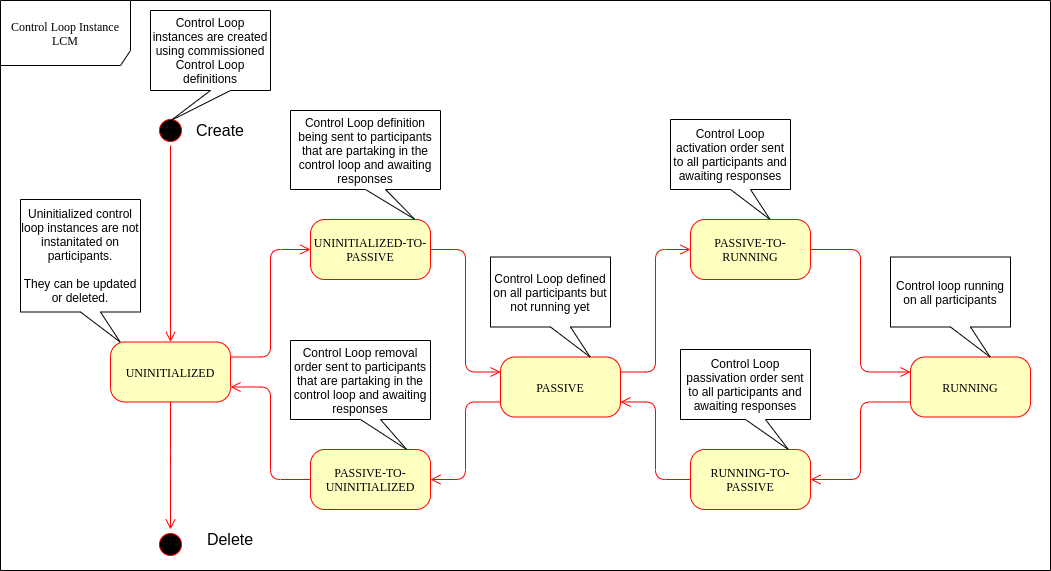

The diagram above was exported from draw.io. Its source (the exported page's mxGraphModel, read from the mxfile embedded in the PNG):
<mxGraphModel dx="1422" dy="682" grid="1" gridSize="10" guides="1" tooltips="1" connect="1" arrows="1" fold="1" page="1" pageScale="1" pageWidth="1169" pageHeight="827" background="#ffffff" math="0" shadow="0">
  <root>
    <mxCell id="0" />
    <mxCell id="1" parent="0" />
    <mxCell id="2a3bc250acf0617d-8" value="Control Loop Instance LCM" style="shape=umlFrame;whiteSpace=wrap;html=1;rounded=1;shadow=0;comic=0;labelBackgroundColor=none;strokeWidth=1;fontFamily=Verdana;fontSize=12;align=center;width=130;height=65;" parent="1" vertex="1">
      <mxGeometry x="30" y="30" width="1050" height="570" as="geometry" />
    </mxCell>
    <mxCell id="382b91b5511bd0f7-1" value="" style="ellipse;html=1;shape=startState;fillColor=#000000;strokeColor=#ff0000;rounded=1;shadow=0;comic=0;labelBackgroundColor=none;fontFamily=Verdana;fontSize=12;fontColor=#000000;align=center;direction=south;" parent="1" vertex="1">
      <mxGeometry x="185" y="145" width="30" height="30" as="geometry" />
    </mxCell>
    <mxCell id="382b91b5511bd0f7-6" value="UNINITIALIZED" style="rounded=1;whiteSpace=wrap;html=1;arcSize=24;fillColor=#ffffc0;strokeColor=#ff0000;shadow=0;comic=0;labelBackgroundColor=none;fontFamily=Verdana;fontSize=12;fontColor=#000000;align=center;" parent="1" vertex="1">
      <mxGeometry x="140" y="371.5" width="120" height="60" as="geometry" />
    </mxCell>
    <mxCell id="3cde6dad864a17aa-3" style="edgeStyle=orthogonalEdgeStyle;html=1;exitX=1;exitY=0.5;entryX=0;entryY=0.25;labelBackgroundColor=none;endArrow=open;endSize=8;strokeColor=#ff0000;fontFamily=Verdana;fontSize=12;align=left;exitDx=0;exitDy=0;entryDx=0;entryDy=0;" parent="1" source="382b91b5511bd0f7-7" target="382b91b5511bd0f7-9" edge="1">
      <mxGeometry relative="1" as="geometry" />
    </mxCell>
    <mxCell id="382b91b5511bd0f7-7" value="UNINITIALIZED-TO-PASSIVE" style="rounded=1;whiteSpace=wrap;html=1;arcSize=24;fillColor=#ffffc0;strokeColor=#ff0000;shadow=0;comic=0;labelBackgroundColor=none;fontFamily=Verdana;fontSize=12;fontColor=#000000;align=center;" parent="1" vertex="1">
      <mxGeometry x="340" y="249" width="120" height="60" as="geometry" />
    </mxCell>
    <mxCell id="3cde6dad864a17aa-13" style="edgeStyle=elbowEdgeStyle;html=1;exitX=0;exitY=0.5;entryX=1;entryY=0.75;labelBackgroundColor=none;endArrow=open;endSize=8;strokeColor=#ff0000;fontFamily=Verdana;fontSize=12;align=left;exitDx=0;exitDy=0;entryDx=0;entryDy=0;" parent="1" source="jL9Ol1EoB9_S6sJgouI7-3" target="382b91b5511bd0f7-6" edge="1">
      <mxGeometry relative="1" as="geometry">
        <mxPoint x="540" y="484" as="targetPoint" />
      </mxGeometry>
    </mxCell>
    <mxCell id="382b91b5511bd0f7-9" value="PASSIVE" style="rounded=1;whiteSpace=wrap;html=1;arcSize=24;fillColor=#ffffc0;strokeColor=#ff0000;shadow=0;comic=0;labelBackgroundColor=none;fontFamily=Verdana;fontSize=12;fontColor=#000000;align=center;" parent="1" vertex="1">
      <mxGeometry x="530" y="386.5" width="120" height="60" as="geometry" />
    </mxCell>
    <mxCell id="3cde6dad864a17aa-5" style="edgeStyle=elbowEdgeStyle;html=1;labelBackgroundColor=none;endArrow=open;endSize=8;strokeColor=#ff0000;fontFamily=Verdana;fontSize=12;align=left;entryX=0;entryY=0.5;entryDx=0;entryDy=0;exitX=1;exitY=0.25;exitDx=0;exitDy=0;" parent="1" source="382b91b5511bd0f7-9" target="jL9Ol1EoB9_S6sJgouI7-1" edge="1">
      <mxGeometry relative="1" as="geometry">
        <mxPoint x="720" y="309" as="sourcePoint" />
      </mxGeometry>
    </mxCell>
    <mxCell id="2a3bc250acf0617d-9" style="edgeStyle=orthogonalEdgeStyle;html=1;labelBackgroundColor=none;endArrow=open;endSize=8;strokeColor=#ff0000;fontFamily=Verdana;fontSize=12;align=left;" parent="1" source="382b91b5511bd0f7-1" target="382b91b5511bd0f7-6" edge="1">
      <mxGeometry relative="1" as="geometry" />
    </mxCell>
    <mxCell id="2a3bc250acf0617d-12" style="edgeStyle=orthogonalEdgeStyle;html=1;exitX=1;exitY=0.25;entryX=0;entryY=0.5;labelBackgroundColor=none;endArrow=open;endSize=8;strokeColor=#ff0000;fontFamily=Verdana;fontSize=12;align=left;entryDx=0;entryDy=0;exitDx=0;exitDy=0;" parent="1" source="382b91b5511bd0f7-6" target="382b91b5511bd0f7-7" edge="1">
      <mxGeometry relative="1" as="geometry">
        <mxPoint x="170" y="439" as="sourcePoint" />
      </mxGeometry>
    </mxCell>
    <mxCell id="2a3bc250acf0617d-13" style="edgeStyle=orthogonalEdgeStyle;html=1;exitX=0;exitY=0.5;entryX=1;entryY=0.75;labelBackgroundColor=none;endArrow=open;endSize=8;strokeColor=#ff0000;fontFamily=Verdana;fontSize=12;align=left;exitDx=0;exitDy=0;entryDx=0;entryDy=0;" parent="1" source="jL9Ol1EoB9_S6sJgouI7-5" target="382b91b5511bd0f7-9" edge="1">
      <mxGeometry relative="1" as="geometry">
        <mxPoint x="260" y="469" as="sourcePoint" />
        <mxPoint x="420" y="469" as="targetPoint" />
      </mxGeometry>
    </mxCell>
    <mxCell id="2a3bc250acf0617d-15" style="edgeStyle=orthogonalEdgeStyle;html=1;exitX=0;exitY=0.75;entryX=1;entryY=0.5;labelBackgroundColor=none;endArrow=open;endSize=8;strokeColor=#ff0000;fontFamily=Verdana;fontSize=12;align=left;exitDx=0;exitDy=0;entryDx=0;entryDy=0;" parent="1" source="382b91b5511bd0f7-9" target="jL9Ol1EoB9_S6sJgouI7-3" edge="1">
      <mxGeometry relative="1" as="geometry">
        <mxPoint x="540" y="454" as="sourcePoint" />
      </mxGeometry>
    </mxCell>
    <mxCell id="3cde6dad864a17aa-6" style="edgeStyle=elbowEdgeStyle;html=1;labelBackgroundColor=none;endArrow=open;endSize=8;strokeColor=#ff0000;fontFamily=Verdana;fontSize=12;align=left;entryX=0;entryY=0.25;exitX=1;exitY=0.5;exitDx=0;exitDy=0;entryDx=0;entryDy=0;" parent="1" source="jL9Ol1EoB9_S6sJgouI7-1" target="jL9Ol1EoB9_S6sJgouI7-2" edge="1">
      <mxGeometry relative="1" as="geometry">
        <mxPoint x="230" y="624" as="sourcePoint" />
        <mxPoint x="230" y="499" as="targetPoint" />
      </mxGeometry>
    </mxCell>
    <mxCell id="3cde6dad864a17aa-7" style="edgeStyle=elbowEdgeStyle;html=1;labelBackgroundColor=none;endArrow=open;endSize=8;strokeColor=#ff0000;fontFamily=Verdana;fontSize=12;align=left;entryX=1;entryY=0.5;entryDx=0;entryDy=0;exitX=0;exitY=0.75;exitDx=0;exitDy=0;" parent="1" source="jL9Ol1EoB9_S6sJgouI7-2" target="jL9Ol1EoB9_S6sJgouI7-5" edge="1">
      <mxGeometry relative="1" as="geometry">
        <mxPoint x="200" y="624" as="sourcePoint" />
        <mxPoint x="200" y="499" as="targetPoint" />
      </mxGeometry>
    </mxCell>
    <mxCell id="3cde6dad864a17aa-8" style="edgeStyle=elbowEdgeStyle;html=1;labelBackgroundColor=none;endArrow=open;endSize=8;strokeColor=#ff0000;fontFamily=Verdana;fontSize=12;align=left;entryX=0;entryY=0.5;entryDx=0;entryDy=0;" parent="1" source="382b91b5511bd0f7-6" target="jL9Ol1EoB9_S6sJgouI7-6" edge="1">
      <mxGeometry relative="1" as="geometry">
        <mxPoint x="200" y="479" as="sourcePoint" />
        <mxPoint x="170" y="764" as="targetPoint" />
      </mxGeometry>
    </mxCell>
    <mxCell id="jL9Ol1EoB9_S6sJgouI7-1" value="PASSIVE-TO-RUNNING" style="rounded=1;whiteSpace=wrap;html=1;arcSize=24;fillColor=#ffffc0;strokeColor=#ff0000;shadow=0;comic=0;labelBackgroundColor=none;fontFamily=Verdana;fontSize=12;fontColor=#000000;align=center;" parent="1" vertex="1">
      <mxGeometry x="720" y="249" width="120" height="60" as="geometry" />
    </mxCell>
    <mxCell id="jL9Ol1EoB9_S6sJgouI7-2" value="RUNNING" style="rounded=1;whiteSpace=wrap;html=1;arcSize=24;fillColor=#ffffc0;strokeColor=#ff0000;shadow=0;comic=0;labelBackgroundColor=none;fontFamily=Verdana;fontSize=12;fontColor=#000000;align=center;" parent="1" vertex="1">
      <mxGeometry x="940" y="386.5" width="120" height="60" as="geometry" />
    </mxCell>
    <mxCell id="jL9Ol1EoB9_S6sJgouI7-3" value="PASSIVE-TO-UNINITIALIZED" style="rounded=1;whiteSpace=wrap;html=1;arcSize=24;fillColor=#ffffc0;strokeColor=#ff0000;shadow=0;comic=0;labelBackgroundColor=none;fontFamily=Verdana;fontSize=12;fontColor=#000000;align=center;" parent="1" vertex="1">
      <mxGeometry x="340" y="479" width="120" height="60" as="geometry" />
    </mxCell>
    <mxCell id="jL9Ol1EoB9_S6sJgouI7-5" value="RUNNING-TO-PASSIVE" style="rounded=1;whiteSpace=wrap;html=1;arcSize=24;fillColor=#ffffc0;strokeColor=#ff0000;shadow=0;comic=0;labelBackgroundColor=none;fontFamily=Verdana;fontSize=12;fontColor=#000000;align=center;" parent="1" vertex="1">
      <mxGeometry x="720" y="479" width="120" height="60" as="geometry" />
    </mxCell>
    <mxCell id="jL9Ol1EoB9_S6sJgouI7-6" value="" style="ellipse;html=1;shape=startState;fillColor=#000000;strokeColor=#ff0000;rounded=1;shadow=0;comic=0;labelBackgroundColor=none;fontFamily=Verdana;fontSize=12;fontColor=#000000;align=center;direction=south;" parent="1" vertex="1">
      <mxGeometry x="185" y="559" width="30" height="30" as="geometry" />
    </mxCell>
    <mxCell id="jL9Ol1EoB9_S6sJgouI7-7" value="&lt;font style=&quot;font-size: 16px&quot;&gt;Create&lt;/font&gt;" style="text;html=1;strokeColor=none;fillColor=none;align=center;verticalAlign=middle;whiteSpace=wrap;rounded=0;" parent="1" vertex="1">
      <mxGeometry x="230" y="150" width="40" height="20" as="geometry" />
    </mxCell>
    <mxCell id="jL9Ol1EoB9_S6sJgouI7-8" value="&lt;font style=&quot;font-size: 16px&quot;&gt;Delete&lt;/font&gt;" style="text;html=1;strokeColor=none;fillColor=none;align=center;verticalAlign=middle;whiteSpace=wrap;rounded=0;" parent="1" vertex="1">
      <mxGeometry x="240" y="559" width="40" height="20" as="geometry" />
    </mxCell>
    <mxCell id="jL9Ol1EoB9_S6sJgouI7-9" value="Control Loop definition being sent to participants that are partaking in the control loop and awaiting responses" style="shape=callout;whiteSpace=wrap;html=1;perimeter=calloutPerimeter;position2=0.83;" parent="1" vertex="1">
      <mxGeometry x="320" y="140" width="150" height="109" as="geometry" />
    </mxCell>
    <mxCell id="jL9Ol1EoB9_S6sJgouI7-10" value="Control Loop defined on all participants but not running yet" style="shape=callout;whiteSpace=wrap;html=1;perimeter=calloutPerimeter;position2=0.83;" parent="1" vertex="1">
      <mxGeometry x="520" y="286.5" width="120" height="100" as="geometry" />
    </mxCell>
    <mxCell id="jL9Ol1EoB9_S6sJgouI7-11" value="Control Loop activation order sent to all participants and awaiting responses" style="shape=callout;whiteSpace=wrap;html=1;perimeter=calloutPerimeter;position2=0.83;" parent="1" vertex="1">
      <mxGeometry x="700" y="149" width="120" height="100" as="geometry" />
    </mxCell>
    <mxCell id="jL9Ol1EoB9_S6sJgouI7-12" value="Control loop running on all participants" style="shape=callout;whiteSpace=wrap;html=1;perimeter=calloutPerimeter;position2=0.83;" parent="1" vertex="1">
      <mxGeometry x="920" y="286.5" width="120" height="100" as="geometry" />
    </mxCell>
    <mxCell id="jL9Ol1EoB9_S6sJgouI7-14" value="Control Loop removal order sent to participants that are partaking in the control loop and awaiting responses" style="shape=callout;whiteSpace=wrap;html=1;perimeter=calloutPerimeter;position2=0.83;" parent="1" vertex="1">
      <mxGeometry x="320" y="370" width="140" height="109" as="geometry" />
    </mxCell>
    <mxCell id="jL9Ol1EoB9_S6sJgouI7-15" value="Control Loop passivation order sent to all participants and awaiting responses" style="shape=callout;whiteSpace=wrap;html=1;perimeter=calloutPerimeter;position2=0.83;" parent="1" vertex="1">
      <mxGeometry x="710" y="379" width="130" height="100" as="geometry" />
    </mxCell>
    <mxCell id="jL9Ol1EoB9_S6sJgouI7-16" value="&lt;div&gt;Uninitialized control loop instances are not instanitated on participants.&lt;/div&gt;&lt;div&gt;&lt;br&gt;&lt;/div&gt;&lt;div&gt;They can be updated or deleted.&lt;br&gt;&lt;/div&gt;" style="shape=callout;whiteSpace=wrap;html=1;perimeter=calloutPerimeter;position2=0.83;" parent="1" vertex="1">
      <mxGeometry x="50" y="229" width="120" height="142.5" as="geometry" />
    </mxCell>
    <mxCell id="B1hJco6K8N6IBSYDC4gr-2" value="Control Loop instances are created using commissioned Control Loop definitions" style="shape=callout;whiteSpace=wrap;html=1;perimeter=calloutPerimeter;position2=0.17;" parent="1" vertex="1">
      <mxGeometry x="180" y="40" width="120" height="110" as="geometry" />
    </mxCell>
  </root>
</mxGraphModel>